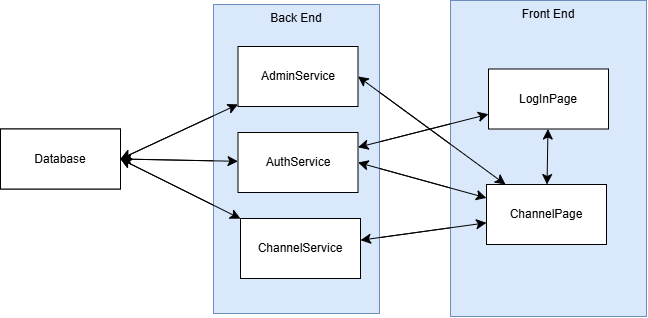

The diagram above was exported from draw.io. Its source (the exported page's mxGraphModel, read from the mxfile embedded in the PNG):
<mxGraphModel dx="1560" dy="696" grid="0" gridSize="10" guides="1" tooltips="1" connect="1" arrows="1" fold="1" page="0" pageScale="1" pageWidth="1500" pageHeight="800" math="0" shadow="0">
  <root>
    <mxCell id="0" />
    <mxCell id="1" parent="0" />
    <mxCell id="CU4XXC6SkmG2aJ-LOyYx-28" value="Back End" style="rounded=0;whiteSpace=wrap;html=1;fillColor=#dae8fc;strokeColor=#6c8ebf;verticalAlign=top;" parent="1" vertex="1">
      <mxGeometry x="-147" y="66" width="166" height="309" as="geometry" />
    </mxCell>
    <mxCell id="CU4XXC6SkmG2aJ-LOyYx-37" style="edgeStyle=none;curved=1;rounded=0;orthogonalLoop=1;jettySize=auto;html=1;entryX=1;entryY=0.5;entryDx=0;entryDy=0;fontSize=12;startSize=8;endSize=8;startArrow=classic;startFill=1;" parent="1" source="CU4XXC6SkmG2aJ-LOyYx-29" target="CU4XXC6SkmG2aJ-LOyYx-36" edge="1">
      <mxGeometry relative="1" as="geometry" />
    </mxCell>
    <mxCell id="RiOJVIFT8Rm4M8YWYjA6-1" style="edgeStyle=none;curved=1;rounded=0;orthogonalLoop=1;jettySize=auto;html=1;fontSize=12;startSize=8;endSize=8;startArrow=classic;startFill=1;" edge="1" parent="1" source="CU4XXC6SkmG2aJ-LOyYx-29" target="CU4XXC6SkmG2aJ-LOyYx-30">
      <mxGeometry relative="1" as="geometry" />
    </mxCell>
    <mxCell id="CU4XXC6SkmG2aJ-LOyYx-29" value="AdminService" style="rounded=0;whiteSpace=wrap;html=1;" parent="1" vertex="1">
      <mxGeometry x="-122.5" y="108" width="120" height="60" as="geometry" />
    </mxCell>
    <mxCell id="CU4XXC6SkmG2aJ-LOyYx-38" style="edgeStyle=none;curved=1;rounded=0;orthogonalLoop=1;jettySize=auto;html=1;entryX=1;entryY=0.5;entryDx=0;entryDy=0;fontSize=12;startSize=8;endSize=8;startArrow=classic;startFill=1;" parent="1" source="CU4XXC6SkmG2aJ-LOyYx-30" target="CU4XXC6SkmG2aJ-LOyYx-36" edge="1">
      <mxGeometry relative="1" as="geometry" />
    </mxCell>
    <mxCell id="CU4XXC6SkmG2aJ-LOyYx-30" value="AuthService" style="rounded=0;whiteSpace=wrap;html=1;" parent="1" vertex="1">
      <mxGeometry x="-122.5" y="194" width="120" height="60" as="geometry" />
    </mxCell>
    <mxCell id="CU4XXC6SkmG2aJ-LOyYx-39" style="edgeStyle=none;curved=1;rounded=0;orthogonalLoop=1;jettySize=auto;html=1;entryX=1;entryY=0.5;entryDx=0;entryDy=0;fontSize=12;startSize=8;endSize=8;startArrow=classic;startFill=1;" parent="1" source="CU4XXC6SkmG2aJ-LOyYx-31" target="CU4XXC6SkmG2aJ-LOyYx-36" edge="1">
      <mxGeometry relative="1" as="geometry" />
    </mxCell>
    <mxCell id="CU4XXC6SkmG2aJ-LOyYx-31" value="ChannelService" style="rounded=0;whiteSpace=wrap;html=1;" parent="1" vertex="1">
      <mxGeometry x="-120" y="280" width="120" height="60" as="geometry" />
    </mxCell>
    <mxCell id="CU4XXC6SkmG2aJ-LOyYx-32" value="Front End" style="rounded=0;whiteSpace=wrap;html=1;fillColor=#dae8fc;strokeColor=#6c8ebf;verticalAlign=top;" parent="1" vertex="1">
      <mxGeometry x="90" y="62" width="196" height="316" as="geometry" />
    </mxCell>
    <mxCell id="CU4XXC6SkmG2aJ-LOyYx-40" style="edgeStyle=none;curved=1;rounded=0;orthogonalLoop=1;jettySize=auto;html=1;fontSize=12;startSize=8;endSize=8;startArrow=classic;startFill=1;" parent="1" source="CU4XXC6SkmG2aJ-LOyYx-33" target="CU4XXC6SkmG2aJ-LOyYx-30" edge="1">
      <mxGeometry relative="1" as="geometry" />
    </mxCell>
    <mxCell id="CU4XXC6SkmG2aJ-LOyYx-33" value="LogInPage" style="rounded=0;whiteSpace=wrap;html=1;" parent="1" vertex="1">
      <mxGeometry x="128" y="130.5" width="120" height="60" as="geometry" />
    </mxCell>
    <mxCell id="CU4XXC6SkmG2aJ-LOyYx-41" style="edgeStyle=none;curved=1;rounded=0;orthogonalLoop=1;jettySize=auto;html=1;entryX=1;entryY=0.5;entryDx=0;entryDy=0;fontSize=12;startSize=8;endSize=8;" parent="1" source="CU4XXC6SkmG2aJ-LOyYx-34" target="CU4XXC6SkmG2aJ-LOyYx-29" edge="1">
      <mxGeometry relative="1" as="geometry" />
    </mxCell>
    <mxCell id="CU4XXC6SkmG2aJ-LOyYx-42" style="edgeStyle=none;curved=1;rounded=0;orthogonalLoop=1;jettySize=auto;html=1;entryX=1;entryY=0.5;entryDx=0;entryDy=0;fontSize=12;startSize=8;endSize=8;startArrow=classic;startFill=1;" parent="1" source="CU4XXC6SkmG2aJ-LOyYx-34" target="CU4XXC6SkmG2aJ-LOyYx-30" edge="1">
      <mxGeometry relative="1" as="geometry" />
    </mxCell>
    <mxCell id="CU4XXC6SkmG2aJ-LOyYx-43" style="edgeStyle=none;curved=1;rounded=0;orthogonalLoop=1;jettySize=auto;html=1;fontSize=12;startSize=8;endSize=8;startArrow=classic;startFill=1;" parent="1" source="CU4XXC6SkmG2aJ-LOyYx-34" target="CU4XXC6SkmG2aJ-LOyYx-31" edge="1">
      <mxGeometry relative="1" as="geometry" />
    </mxCell>
    <mxCell id="CU4XXC6SkmG2aJ-LOyYx-34" value="ChannelPage" style="rounded=0;whiteSpace=wrap;html=1;" parent="1" vertex="1">
      <mxGeometry x="126" y="246" width="120" height="60" as="geometry" />
    </mxCell>
    <mxCell id="CU4XXC6SkmG2aJ-LOyYx-36" value="Database" style="rounded=0;whiteSpace=wrap;html=1;" parent="1" vertex="1">
      <mxGeometry x="-360" y="190.5" width="120" height="60" as="geometry" />
    </mxCell>
    <mxCell id="RiOJVIFT8Rm4M8YWYjA6-2" value="Back End" style="rounded=0;whiteSpace=wrap;html=1;fillColor=#dae8fc;strokeColor=#6c8ebf;verticalAlign=top;" vertex="1" parent="1">
      <mxGeometry x="-147" y="66" width="166" height="309" as="geometry" />
    </mxCell>
    <mxCell id="RiOJVIFT8Rm4M8YWYjA6-3" style="edgeStyle=none;curved=1;rounded=0;orthogonalLoop=1;jettySize=auto;html=1;entryX=1;entryY=0.5;entryDx=0;entryDy=0;fontSize=12;startSize=8;endSize=8;startArrow=classic;startFill=1;" edge="1" parent="1" source="RiOJVIFT8Rm4M8YWYjA6-4" target="RiOJVIFT8Rm4M8YWYjA6-16">
      <mxGeometry relative="1" as="geometry" />
    </mxCell>
    <mxCell id="RiOJVIFT8Rm4M8YWYjA6-4" value="AdminService" style="rounded=0;whiteSpace=wrap;html=1;" vertex="1" parent="1">
      <mxGeometry x="-122.5" y="108" width="120" height="60" as="geometry" />
    </mxCell>
    <mxCell id="RiOJVIFT8Rm4M8YWYjA6-5" style="edgeStyle=none;curved=1;rounded=0;orthogonalLoop=1;jettySize=auto;html=1;entryX=1;entryY=0.5;entryDx=0;entryDy=0;fontSize=12;startSize=8;endSize=8;startArrow=classic;startFill=1;" edge="1" parent="1" source="RiOJVIFT8Rm4M8YWYjA6-6" target="RiOJVIFT8Rm4M8YWYjA6-16">
      <mxGeometry relative="1" as="geometry" />
    </mxCell>
    <mxCell id="RiOJVIFT8Rm4M8YWYjA6-6" value="AuthService" style="rounded=0;whiteSpace=wrap;html=1;" vertex="1" parent="1">
      <mxGeometry x="-122.5" y="194" width="120" height="60" as="geometry" />
    </mxCell>
    <mxCell id="RiOJVIFT8Rm4M8YWYjA6-7" style="edgeStyle=none;curved=1;rounded=0;orthogonalLoop=1;jettySize=auto;html=1;entryX=1;entryY=0.5;entryDx=0;entryDy=0;fontSize=12;startSize=8;endSize=8;startArrow=classic;startFill=1;" edge="1" parent="1" source="RiOJVIFT8Rm4M8YWYjA6-8" target="RiOJVIFT8Rm4M8YWYjA6-16">
      <mxGeometry relative="1" as="geometry" />
    </mxCell>
    <mxCell id="RiOJVIFT8Rm4M8YWYjA6-8" value="ChannelService" style="rounded=0;whiteSpace=wrap;html=1;" vertex="1" parent="1">
      <mxGeometry x="-120" y="280" width="120" height="60" as="geometry" />
    </mxCell>
    <mxCell id="RiOJVIFT8Rm4M8YWYjA6-9" value="Front End" style="rounded=0;whiteSpace=wrap;html=1;fillColor=#dae8fc;strokeColor=#6c8ebf;verticalAlign=top;" vertex="1" parent="1">
      <mxGeometry x="90" y="62" width="196" height="316" as="geometry" />
    </mxCell>
    <mxCell id="RiOJVIFT8Rm4M8YWYjA6-10" style="edgeStyle=none;curved=1;rounded=0;orthogonalLoop=1;jettySize=auto;html=1;fontSize=12;startSize=8;endSize=8;startArrow=classic;startFill=1;" edge="1" parent="1" source="RiOJVIFT8Rm4M8YWYjA6-11" target="RiOJVIFT8Rm4M8YWYjA6-6">
      <mxGeometry relative="1" as="geometry" />
    </mxCell>
    <mxCell id="RiOJVIFT8Rm4M8YWYjA6-17" style="edgeStyle=none;curved=1;rounded=0;orthogonalLoop=1;jettySize=auto;html=1;fontSize=12;startSize=8;endSize=8;startArrow=classic;startFill=1;" edge="1" parent="1" source="RiOJVIFT8Rm4M8YWYjA6-11" target="RiOJVIFT8Rm4M8YWYjA6-15">
      <mxGeometry relative="1" as="geometry" />
    </mxCell>
    <mxCell id="RiOJVIFT8Rm4M8YWYjA6-11" value="LogInPage" style="rounded=0;whiteSpace=wrap;html=1;" vertex="1" parent="1">
      <mxGeometry x="128" y="130.5" width="120" height="60" as="geometry" />
    </mxCell>
    <mxCell id="RiOJVIFT8Rm4M8YWYjA6-12" style="edgeStyle=none;curved=1;rounded=0;orthogonalLoop=1;jettySize=auto;html=1;entryX=1;entryY=0.5;entryDx=0;entryDy=0;fontSize=12;startSize=8;endSize=8;startArrow=classic;startFill=1;" edge="1" parent="1" source="RiOJVIFT8Rm4M8YWYjA6-15" target="RiOJVIFT8Rm4M8YWYjA6-4">
      <mxGeometry relative="1" as="geometry" />
    </mxCell>
    <mxCell id="RiOJVIFT8Rm4M8YWYjA6-13" style="edgeStyle=none;curved=1;rounded=0;orthogonalLoop=1;jettySize=auto;html=1;entryX=1;entryY=0.5;entryDx=0;entryDy=0;fontSize=12;startSize=8;endSize=8;startArrow=classic;startFill=1;" edge="1" parent="1" source="RiOJVIFT8Rm4M8YWYjA6-15" target="RiOJVIFT8Rm4M8YWYjA6-6">
      <mxGeometry relative="1" as="geometry" />
    </mxCell>
    <mxCell id="RiOJVIFT8Rm4M8YWYjA6-14" style="edgeStyle=none;curved=1;rounded=0;orthogonalLoop=1;jettySize=auto;html=1;fontSize=12;startSize=8;endSize=8;startArrow=classic;startFill=1;" edge="1" parent="1" source="RiOJVIFT8Rm4M8YWYjA6-15" target="RiOJVIFT8Rm4M8YWYjA6-8">
      <mxGeometry relative="1" as="geometry" />
    </mxCell>
    <mxCell id="RiOJVIFT8Rm4M8YWYjA6-15" value="ChannelPage" style="rounded=0;whiteSpace=wrap;html=1;" vertex="1" parent="1">
      <mxGeometry x="126" y="246" width="120" height="60" as="geometry" />
    </mxCell>
    <mxCell id="RiOJVIFT8Rm4M8YWYjA6-16" value="Database" style="rounded=0;whiteSpace=wrap;html=1;" vertex="1" parent="1">
      <mxGeometry x="-360" y="190.5" width="120" height="60" as="geometry" />
    </mxCell>
  </root>
</mxGraphModel>